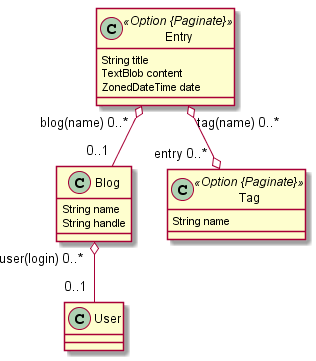

The diagram above was rendered by PlantUML. Its source (embedded in the PNG):
@startuml
	class Blog  {
		String name
		String handle
	}
	class Entry <<Option {Paginate}>> {
		String title
		TextBlob content
		ZonedDateTime date
	}
	class Tag <<Option {Paginate}>> {
		String name
	}
	Blog  "user(login) 0..* " o-- "0..1 "  User
	Entry  "blog(name) 0..* " o-- "0..1 "  Blog
	Entry  "tag(name) 0..* " o--o "entry 0..* "  Tag
	class User  {
	}
@enduml